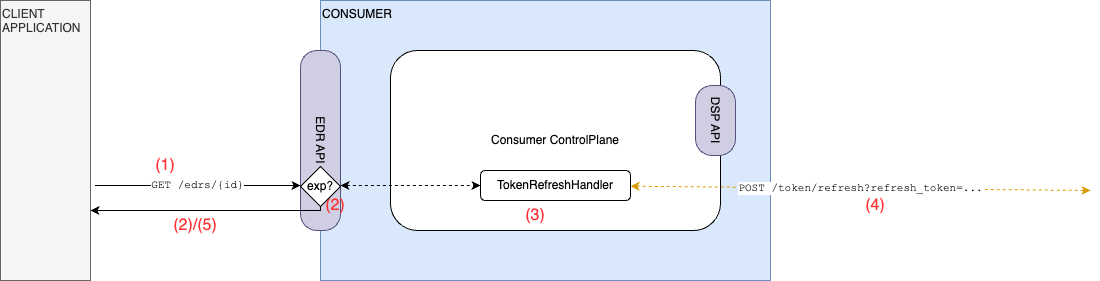

The diagram above was exported from draw.io. Its source (the exported page's mxGraphModel, read from the mxfile embedded in the PNG):
<mxGraphModel dx="1884" dy="1847" grid="1" gridSize="10" guides="1" tooltips="1" connect="1" arrows="1" fold="1" page="1" pageScale="1" pageWidth="827" pageHeight="1169" math="0" shadow="0">
  <root>
    <mxCell id="0" />
    <mxCell id="1" parent="0" />
    <mxCell id="9Vp6ap9HHpzuf-tuijH6-1" value="&lt;div align=&quot;left&quot;&gt;CONSUMER&lt;/div&gt;" style="rounded=0;whiteSpace=wrap;html=1;fillColor=#dae8fc;strokeColor=#6c8ebf;align=left;verticalAlign=top;" parent="1" vertex="1">
      <mxGeometry x="-420" y="-20" width="450" height="280" as="geometry" />
    </mxCell>
    <mxCell id="9Vp6ap9HHpzuf-tuijH6-2" value="Consumer ControlPlane" style="rounded=1;whiteSpace=wrap;html=1;" parent="1" vertex="1">
      <mxGeometry x="-350" y="30" width="330" height="180" as="geometry" />
    </mxCell>
    <mxCell id="9Vp6ap9HHpzuf-tuijH6-4" value="DSP API" style="rounded=1;whiteSpace=wrap;html=1;arcSize=41;rotation=90;fillColor=#d0cee2;strokeColor=#56517e;" parent="1" vertex="1">
      <mxGeometry x="-60" y="80" width="70" height="40" as="geometry" />
    </mxCell>
    <mxCell id="9Vp6ap9HHpzuf-tuijH6-15" style="edgeStyle=orthogonalEdgeStyle;rounded=0;orthogonalLoop=1;jettySize=auto;html=1;entryX=0;entryY=0.5;entryDx=0;entryDy=0;exitX=0.75;exitY=0;exitDx=0;exitDy=0;dashed=1;startArrow=classic;startFill=1;" parent="1" source="9Vp6ap9HHpzuf-tuijH6-6" target="9Vp6ap9HHpzuf-tuijH6-16" edge="1">
      <mxGeometry relative="1" as="geometry" />
    </mxCell>
    <mxCell id="9Vp6ap9HHpzuf-tuijH6-6" value="EDR API" style="rounded=1;whiteSpace=wrap;html=1;arcSize=41;rotation=90;fillColor=#d0cee2;strokeColor=#56517e;align=center;" parent="1" vertex="1">
      <mxGeometry x="-510" y="100" width="180" height="40" as="geometry" />
    </mxCell>
    <mxCell id="9Vp6ap9HHpzuf-tuijH6-8" value="GET /edrs/{id}" style="endArrow=classic;html=1;rounded=0;fontFamily=Courier New;entryX=0.75;entryY=1;entryDx=0;entryDy=0;exitX=1.05;exitY=0.661;exitDx=0;exitDy=0;exitPerimeter=0;" parent="1" source="9Vp6ap9HHpzuf-tuijH6-11" target="9Vp6ap9HHpzuf-tuijH6-6" edge="1">
      <mxGeometry x="0.0018" width="50" height="50" relative="1" as="geometry">
        <mxPoint x="-600" y="165" as="sourcePoint" />
        <mxPoint x="-450" y="172" as="targetPoint" />
        <mxPoint as="offset" />
      </mxGeometry>
    </mxCell>
    <mxCell id="9Vp6ap9HHpzuf-tuijH6-9" value="(1)" style="text;html=1;align=center;verticalAlign=middle;whiteSpace=wrap;rounded=0;fontSize=16;fontColor=#FF3333;" parent="1" vertex="1">
      <mxGeometry x="-610" y="130" width="70" height="30" as="geometry" />
    </mxCell>
    <mxCell id="9Vp6ap9HHpzuf-tuijH6-11" value="CLIENT APPLICATION" style="rounded=0;whiteSpace=wrap;html=1;align=left;verticalAlign=top;fillColor=#f5f5f5;fontColor=#333333;strokeColor=#666666;" parent="1" vertex="1">
      <mxGeometry x="-740" y="-20" width="90" height="280" as="geometry" />
    </mxCell>
    <mxCell id="9Vp6ap9HHpzuf-tuijH6-12" value="(2)" style="text;html=1;align=center;verticalAlign=middle;whiteSpace=wrap;rounded=0;fontSize=16;fontColor=#FF3333;rotation=0;dashed=1;" parent="1" vertex="1">
      <mxGeometry x="-440" y="170" width="70" height="30" as="geometry" />
    </mxCell>
    <mxCell id="9Vp6ap9HHpzuf-tuijH6-13" value="POST /token/refresh?refresh_token=..." style="endArrow=classic;html=1;rounded=0;fontFamily=Courier New;fillColor=#ffe6cc;strokeColor=#d79b00;dashed=1;startArrow=classic;startFill=1;" parent="1" source="9Vp6ap9HHpzuf-tuijH6-16" edge="1">
      <mxGeometry width="50" height="50" relative="1" as="geometry">
        <mxPoint x="-20" y="170" as="sourcePoint" />
        <mxPoint x="350" y="170" as="targetPoint" />
      </mxGeometry>
    </mxCell>
    <mxCell id="9Vp6ap9HHpzuf-tuijH6-14" value="(3)" style="text;html=1;align=center;verticalAlign=middle;whiteSpace=wrap;rounded=0;fontSize=16;fontColor=#FF3333;dashed=1;" parent="1" vertex="1">
      <mxGeometry x="-240" y="180" width="70" height="30" as="geometry" />
    </mxCell>
    <mxCell id="9Vp6ap9HHpzuf-tuijH6-16" value="TokenRefreshHandler" style="rounded=1;whiteSpace=wrap;html=1;" parent="1" vertex="1">
      <mxGeometry x="-260" y="150" width="150" height="30" as="geometry" />
    </mxCell>
    <mxCell id="dR5asBM_HeGZLUQ2tBJT-1" value="(4)" style="text;html=1;align=center;verticalAlign=middle;whiteSpace=wrap;rounded=0;fontSize=16;fontColor=#FF3333;rotation=0;dashed=1;" vertex="1" parent="1">
      <mxGeometry x="100" y="170" width="70" height="30" as="geometry" />
    </mxCell>
    <mxCell id="dR5asBM_HeGZLUQ2tBJT-6" style="edgeStyle=orthogonalEdgeStyle;rounded=0;orthogonalLoop=1;jettySize=auto;html=1;entryX=1;entryY=0.75;entryDx=0;entryDy=0;" edge="1" parent="1" source="dR5asBM_HeGZLUQ2tBJT-2" target="9Vp6ap9HHpzuf-tuijH6-11">
      <mxGeometry relative="1" as="geometry">
        <Array as="points">
          <mxPoint x="-420" y="190" />
        </Array>
      </mxGeometry>
    </mxCell>
    <mxCell id="dR5asBM_HeGZLUQ2tBJT-2" value="exp?" style="rhombus;whiteSpace=wrap;html=1;" vertex="1" parent="1">
      <mxGeometry x="-440" y="146" width="40" height="40" as="geometry" />
    </mxCell>
    <mxCell id="dR5asBM_HeGZLUQ2tBJT-7" value="(2)/(5)" style="text;html=1;align=center;verticalAlign=middle;whiteSpace=wrap;rounded=0;fontSize=16;fontColor=#FF3333;rotation=0;dashed=1;" vertex="1" parent="1">
      <mxGeometry x="-580" y="190" width="70" height="30" as="geometry" />
    </mxCell>
  </root>
</mxGraphModel>